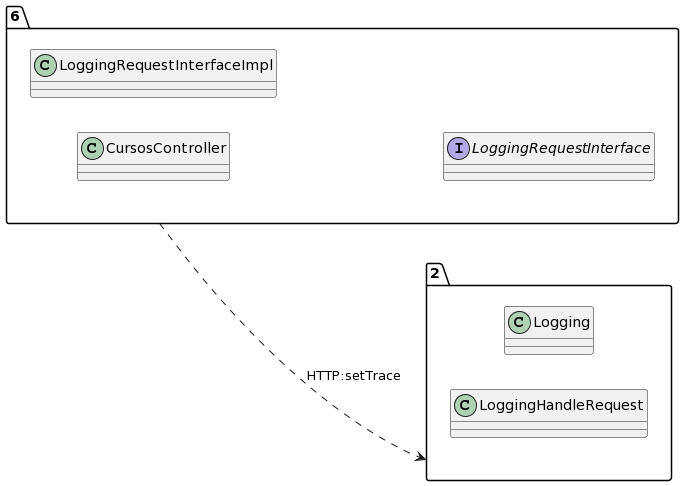

The diagram above was rendered by PlantUML. Its source (embedded in the PNG):
@startuml
allow_mixing
left to right direction
package "6"{
class CursosController
class LoggingRequestInterfaceImpl
interface LoggingRequestInterface

}
package "2"{
class Logging
class LoggingHandleRequest

}
"6" ..> "2":HTTP:setTrace
@enduml